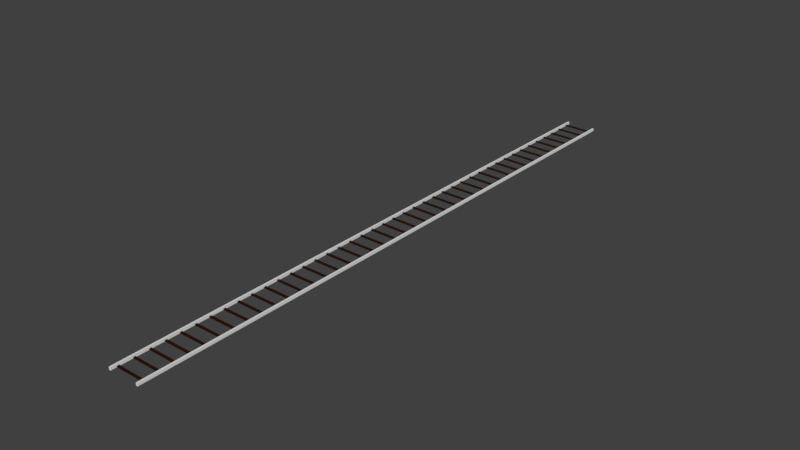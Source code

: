 # Source: jd.blend  (saved by Blender 2.77.0; exported with 4.5.12 LTS)
import bpy
from mathutils import Matrix  # noqa: F401  (used for matrix-valued properties, if any)

bpy.ops.wm.read_factory_settings(use_empty=True)
scene = bpy.context.scene
scene.name = 'Scene'

# ---- collections
col_collection_1 = bpy.data.collections.new('Collection 1'); scene.collection.children.link(col_collection_1)

# ---- materials (node trees are filled in below, after node groups)
mat_material = bpy.data.materials.new('Material')
mat_material.alpha_threshold = 0.0
mat_material.use_transparent_shadow = False
mat_material.diffuse_color = (0.02721, 0.008811, 0.004596, 1.0)
mat_material.roughness = 0.5
mat_material.specular_intensity = 0.3167
mat_material_002 = bpy.data.materials.new('Material.002')
mat_material_002.alpha_threshold = 0.0
mat_material_002.use_transparent_shadow = False
mat_material_002.roughness = 0.5
mat_material_002.specular_intensity = 0.4333

# ---- material node trees

# ---- world
world_world = bpy.data.worlds.new('World'); scene.world = world_world
world_world.color = (0.05088, 0.05088, 0.05088)
world_world.use_sun_shadow = False
world_world.sun_shadow_jitter_overblur = 0.0
world_world.cycles.sampling_method = 'MANUAL'

# ---- meshes
me_cube = bpy.data.meshes.new('Cube')
me_cube.from_pydata([(0.9559, -9.657, 0.003044), (0.9559, -9.657, 0.1811), (0.9559, 10.38, 0.003044), (0.9559, 10.38, 0.1811), (1.064, -9.657, 0.003044), (1.064, -9.657, 0.1811), (1.064, 10.38, 0.003044), (1.064, 10.38, 0.1811), (-1.047, -9.657, 0.003044), (-1.047, -9.657, 0.1811), (-1.047, 10.38, 0.003044), (-1.047, 10.38, 0.1811), (-0.9388, -9.657, 0.003044), (-0.9388, -9.657, 0.1811), (-0.9388, 10.38, 0.003044), (-0.9388, 10.38, 0.1811), (0.9547, -9.15, 0.0755), (0.9547, -9.15, 0.002152), (0.9547, -9.289, 0.0755), (0.9547, -9.289, 0.002152), (-0.9372, -9.15, 0.0755), (-0.9372, -9.15, 0.002152), (-0.9372, -9.289, 0.0755), (-0.9372, -9.289, 0.002152), (0.9547, -8.191, 0.0755), (0.9547, -8.191, 0.002152), (0.9547, -8.33, 0.0755), (0.9547, -8.33, 0.002152), (-0.9372, -8.191, 0.0755), (-0.9372, -8.191, 0.002152), (-0.9372, -8.33, 0.0755), (-0.9372, -8.33, 0.002152), (0.9547, -7.233, 0.0755), (0.9547, -7.233, 0.002152), (0.9547, -7.372, 0.0755), (0.9547, -7.372, 0.002152), (-0.9372, -7.233, 0.0755), (-0.9372, -7.233, 0.002152), (-0.9372, -7.372, 0.0755), (-0.9372, -7.372, 0.002152), (0.9547, -6.274, 0.0755), (0.9547, -6.274, 0.002152), (0.9547, -6.413, 0.0755), (0.9547, -6.413, 0.002152), (-0.9372, -6.274, 0.0755), (-0.9372, -6.274, 0.002152), (-0.9372, -6.413, 0.0755), (-0.9372, -6.413, 0.002152), (0.9547, -5.316, 0.0755), (0.9547, -5.316, 0.002152), (0.9547, -5.455, 0.0755), (0.9547, -5.455, 0.002152), (-0.9372, -5.316, 0.0755), (-0.9372, -5.316, 0.002152), (-0.9372, -5.455, 0.0755), (-0.9372, -5.455, 0.002152), (0.9547, -4.357, 0.0755), (0.9547, -4.357, 0.002152), (0.9547, -4.496, 0.0755), (0.9547, -4.496, 0.002152), (-0.9372, -4.357, 0.0755), (-0.9372, -4.357, 0.002152), (-0.9372, -4.496, 0.0755), (-0.9372, -4.496, 0.002152), (0.9547, -3.398, 0.0755), (0.9547, -3.398, 0.002152), (0.9547, -3.538, 0.0755), (0.9547, -3.538, 0.002152), (-0.9372, -3.398, 0.0755), (-0.9372, -3.398, 0.002152), (-0.9372, -3.538, 0.0755), (-0.9372, -3.538, 0.002152), (0.9547, -2.44, 0.0755), (0.9547, -2.44, 0.002152), (0.9547, -2.579, 0.0755), (0.9547, -2.579, 0.002152), (-0.9372, -2.44, 0.0755), (-0.9372, -2.44, 0.002152), (-0.9372, -2.579, 0.0755), (-0.9372, -2.579, 0.002152), (0.9547, -1.481, 0.0755), (0.9547, -1.481, 0.002152), (0.9547, -1.62, 0.0755), (0.9547, -1.62, 0.002152), (-0.9372, -1.481, 0.0755), (-0.9372, -1.481, 0.002152), (-0.9372, -1.62, 0.0755), (-0.9372, -1.62, 0.002152), (0.9547, -0.5228, 0.0755), (0.9547, -0.5228, 0.002152), (0.9547, -0.6619, 0.0755), (0.9547, -0.6619, 0.002152), (-0.9372, -0.5228, 0.0755), (-0.9372, -0.5228, 0.002152), (-0.9372, -0.6619, 0.0755), (-0.9372, -0.6619, 0.002152), (0.9547, 0.4357, 0.0755), (0.9547, 0.4357, 0.002152), (0.9547, 0.2966, 0.0755), (0.9547, 0.2966, 0.002152), (-0.9372, 0.4357, 0.0755), (-0.9372, 0.4357, 0.002152), (-0.9372, 0.2966, 0.0755), (-0.9372, 0.2966, 0.002152), (0.9547, 1.394, 0.0755), (0.9547, 1.394, 0.002152), (0.9547, 1.255, 0.0755), (0.9547, 1.255, 0.002152), (-0.9372, 1.394, 0.0755), (-0.9372, 1.394, 0.002152), (-0.9372, 1.255, 0.0755), (-0.9372, 1.255, 0.002152), (0.9547, 2.353, 0.0755), (0.9547, 2.353, 0.002152), (0.9547, 2.214, 0.0755), (0.9547, 2.214, 0.002152), (-0.9372, 2.353, 0.0755), (-0.9372, 2.353, 0.002152), (-0.9372, 2.214, 0.0755), (-0.9372, 2.214, 0.002152), (0.9547, 3.311, 0.0755), (0.9547, 3.311, 0.002152), (0.9547, 3.172, 0.0755), (0.9547, 3.172, 0.002152), (-0.9372, 3.311, 0.0755), (-0.9372, 3.311, 0.002152), (-0.9372, 3.172, 0.0755), (-0.9372, 3.172, 0.002152), (0.9547, 4.27, 0.0755), (0.9547, 4.27, 0.002152), (0.9547, 4.131, 0.0755), (0.9547, 4.131, 0.002152), (-0.9372, 4.27, 0.0755), (-0.9372, 4.27, 0.002152), (-0.9372, 4.131, 0.0755), (-0.9372, 4.131, 0.002152), (0.9547, 5.229, 0.0755), (0.9547, 5.229, 0.002152), (0.9547, 5.089, 0.0755), (0.9547, 5.089, 0.002152), (-0.9372, 5.229, 0.0755), (-0.9372, 5.229, 0.002152), (-0.9372, 5.089, 0.0755), (-0.9372, 5.089, 0.002152), (0.9547, 6.187, 0.0755), (0.9547, 6.187, 0.002152), (0.9547, 6.048, 0.0755), (0.9547, 6.048, 0.002152), (-0.9372, 6.187, 0.0755), (-0.9372, 6.187, 0.002152), (-0.9372, 6.048, 0.0755), (-0.9372, 6.048, 0.002152), (0.9547, 7.146, 0.0755), (0.9547, 7.146, 0.002152), (0.9547, 7.007, 0.0755), (0.9547, 7.007, 0.002152), (-0.9372, 7.146, 0.0755), (-0.9372, 7.146, 0.002152), (-0.9372, 7.007, 0.0755), (-0.9372, 7.007, 0.002152), (0.9547, 8.104, 0.0755), (0.9547, 8.104, 0.002152), (0.9547, 7.965, 0.0755), (0.9547, 7.965, 0.002152), (-0.9372, 8.104, 0.0755), (-0.9372, 8.104, 0.002152), (-0.9372, 7.965, 0.0755), (-0.9372, 7.965, 0.002152), (0.9547, 9.063, 0.0755), (0.9547, 9.063, 0.002152), (0.9547, 8.924, 0.0755), (0.9547, 8.924, 0.002152), (-0.9372, 9.063, 0.0755), (-0.9372, 9.063, 0.002152), (-0.9372, 8.924, 0.0755), (-0.9372, 8.924, 0.002152), (0.9547, 10.02, 0.0755), (0.9547, 10.02, 0.002152), (0.9547, 9.882, 0.0755), (0.9547, 9.882, 0.002152), (-0.9372, 10.02, 0.0755), (-0.9372, 10.02, 0.002152), (-0.9372, 9.882, 0.0755), (-0.9372, 9.882, 0.002152), (0.9547, 19.45, 0.002152), (0.9547, 19.45, 0.0755), (0.9547, 19.59, 0.002152), (0.9547, 19.59, 0.0755), (-0.9372, 18.49, 0.002152), (-0.9372, 18.49, 0.0755), (-0.9372, 18.63, 0.002152), (-0.9372, 18.63, 0.0755), (0.9547, 18.49, 0.002152), (0.9547, 18.49, 0.0755), (0.9547, 18.63, 0.002152), (0.9547, 18.63, 0.0755), (-0.9372, 17.53, 0.002152), (-0.9372, 17.53, 0.0755), (-0.9372, 17.67, 0.002152), (-0.9372, 17.67, 0.0755), (0.9547, 17.53, 0.002152), (0.9547, 17.53, 0.0755), (0.9547, 17.67, 0.002152), (0.9547, 17.67, 0.0755), (-0.9372, 16.58, 0.002152), (-0.9372, 16.58, 0.0755), (-0.9372, 16.72, 0.002152), (-0.9372, 16.72, 0.0755), (0.9547, 16.58, 0.002152), (0.9547, 16.58, 0.0755), (0.9547, 16.72, 0.002152), (0.9547, 16.72, 0.0755), (-0.9372, 15.62, 0.002152), (-0.9372, 15.62, 0.0755), (-0.9372, 15.76, 0.002152), (-0.9372, 15.76, 0.0755), (0.9547, 15.62, 0.002152), (0.9547, 15.62, 0.0755), (0.9547, 15.76, 0.002152), (0.9547, 15.76, 0.0755), (-0.9372, 14.66, 0.002152), (-0.9372, 14.66, 0.0755), (-0.9372, 14.8, 0.002152), (-0.9372, 14.8, 0.0755), (0.9547, 14.66, 0.002152), (0.9547, 14.66, 0.0755), (0.9547, 14.8, 0.002152), (0.9547, 14.8, 0.0755), (-0.9372, 13.7, 0.002152), (-0.9372, 13.7, 0.0755), (-0.9372, 13.84, 0.002152), (-0.9372, 13.84, 0.0755), (0.9547, 13.7, 0.002152), (0.9547, 13.7, 0.0755), (0.9547, 13.84, 0.002152), (0.9547, 13.84, 0.0755), (-0.9372, 12.74, 0.002152), (-0.9372, 12.74, 0.0755), (-0.9372, 12.88, 0.002152), (-0.9372, 12.88, 0.0755), (0.9547, 12.74, 0.002152), (0.9547, 12.74, 0.0755), (0.9547, 12.88, 0.002152), (0.9547, 12.88, 0.0755), (-0.9372, 11.78, 0.002152), (-0.9372, 11.78, 0.0755), (-0.9372, 11.92, 0.002152), (-0.9372, 11.92, 0.0755), (0.9547, 11.78, 0.002152), (0.9547, 11.78, 0.0755), (0.9547, 11.92, 0.002152), (0.9547, 11.92, 0.0755), (-0.9372, 10.82, 0.002152), (-0.9372, 10.82, 0.0755), (-0.9372, 10.96, 0.002152), (-0.9372, 10.96, 0.0755), (0.9547, 10.82, 0.002152), (0.9547, 10.82, 0.0755), (0.9547, 10.96, 0.002152), (0.9547, 10.96, 0.0755), (-0.9388, 30.49, 0.1811), (-0.9388, 30.49, 0.003044), (-0.9388, 10.46, 0.1811), (-0.9388, 10.46, 0.003044), (-1.047, 30.49, 0.1811), (-1.047, 30.49, 0.003044), (-1.047, 10.46, 0.1811), (-1.047, 10.46, 0.003044), (1.064, 30.49, 0.1811), (1.064, 30.49, 0.003044), (1.064, 10.46, 0.1811), (1.064, 10.46, 0.003044), (0.9559, 30.49, 0.1811), (0.9559, 30.49, 0.003044), (0.9559, 10.46, 0.1811), (0.9559, 10.46, 0.003044), (-0.9372, 19.59, 0.0755), (-0.9372, 19.59, 0.002152), (-0.9372, 19.45, 0.0755), (-0.9372, 19.45, 0.002152), (0.9547, 20.55, 0.0755), (0.9547, 20.55, 0.002152), (0.9547, 20.41, 0.0755), (0.9547, 20.41, 0.002152), (-0.9372, 20.55, 0.0755), (-0.9372, 20.55, 0.002152), (-0.9372, 20.41, 0.0755), (-0.9372, 20.41, 0.002152), (0.9547, 21.51, 0.0755), (0.9547, 21.51, 0.002152), (0.9547, 21.37, 0.0755), (0.9547, 21.37, 0.002152), (-0.9372, 21.51, 0.0755), (-0.9372, 21.51, 0.002152), (-0.9372, 21.37, 0.0755), (-0.9372, 21.37, 0.002152), (0.9547, 22.47, 0.0755), (0.9547, 22.47, 0.002152), (0.9547, 22.33, 0.0755), (0.9547, 22.33, 0.002152), (-0.9372, 22.47, 0.0755), (-0.9372, 22.47, 0.002152), (-0.9372, 22.33, 0.0755), (-0.9372, 22.33, 0.002152), (0.9547, 23.43, 0.0755), (0.9547, 23.43, 0.002152), (0.9547, 23.29, 0.0755), (0.9547, 23.29, 0.002152), (-0.9372, 23.43, 0.0755), (-0.9372, 23.43, 0.002152), (-0.9372, 23.29, 0.0755), (-0.9372, 23.29, 0.002152), (0.9547, 24.38, 0.0755), (0.9547, 24.38, 0.002152), (0.9547, 24.24, 0.0755), (0.9547, 24.24, 0.002152), (-0.9372, 24.38, 0.0755), (-0.9372, 24.38, 0.002152), (-0.9372, 24.24, 0.0755), (-0.9372, 24.24, 0.002152), (0.9547, 25.34, 0.0755), (0.9547, 25.34, 0.002152), (0.9547, 25.2, 0.0755), (0.9547, 25.2, 0.002152), (-0.9372, 25.34, 0.0755), (-0.9372, 25.34, 0.002152), (-0.9372, 25.2, 0.0755), (-0.9372, 25.2, 0.002152), (0.9547, 26.3, 0.0755), (0.9547, 26.3, 0.002152), (0.9547, 26.16, 0.0755), (0.9547, 26.16, 0.002152), (-0.9372, 26.3, 0.0755), (-0.9372, 26.3, 0.002152), (-0.9372, 26.16, 0.0755), (-0.9372, 26.16, 0.002152), (0.9547, 27.26, 0.0755), (0.9547, 27.26, 0.002152), (0.9547, 27.12, 0.0755), (0.9547, 27.12, 0.002152), (-0.9372, 27.26, 0.0755), (-0.9372, 27.26, 0.002152), (-0.9372, 27.12, 0.0755), (-0.9372, 27.12, 0.002152), (0.9547, 28.22, 0.0755), (0.9547, 28.22, 0.002152), (0.9547, 28.08, 0.0755), (0.9547, 28.08, 0.002152), (-0.9372, 28.22, 0.0755), (-0.9372, 28.22, 0.002152), (-0.9372, 28.08, 0.0755), (-0.9372, 28.08, 0.002152), (0.9547, 29.18, 0.0755), (0.9547, 29.18, 0.002152), (0.9547, 29.04, 0.0755), (0.9547, 29.04, 0.002152), (-0.9372, 29.18, 0.0755), (-0.9372, 29.18, 0.002152), (-0.9372, 29.04, 0.0755), (-0.9372, 29.04, 0.002152), (0.9547, 30.13, 0.0755), (0.9547, 30.13, 0.002152), (0.9547, 30.0, 0.0755), (0.9547, 30.0, 0.002152), (-0.9372, 30.13, 0.0755), (-0.9372, 30.13, 0.002152), (-0.9372, 30.0, 0.0755), (-0.9372, 30.0, 0.002152)], [], [(1, 3, 2, 0), (14, 263, 262, 15), (7, 5, 4, 6), (5, 1, 0, 4), (0, 2, 6, 4), (5, 7, 3, 1), (9, 11, 10, 8), (15, 13, 12, 14), (13, 9, 8, 12), (8, 10, 14, 12), (13, 15, 11, 9), (23, 21, 17, 19), (20, 16, 17, 21), (22, 20, 21, 23), (18, 16, 20, 22), (18, 22, 23, 19), (16, 18, 19, 17), (31, 29, 25, 27), (28, 24, 25, 29), (30, 28, 29, 31), (26, 24, 28, 30), (26, 30, 31, 27), (24, 26, 27, 25), (39, 37, 33, 35), (36, 32, 33, 37), (38, 36, 37, 39), (34, 32, 36, 38), (34, 38, 39, 35), (32, 34, 35, 33), (47, 45, 41, 43), (44, 40, 41, 45), (46, 44, 45, 47), (42, 40, 44, 46), (42, 46, 47, 43), (40, 42, 43, 41), (55, 53, 49, 51), (52, 48, 49, 53), (54, 52, 53, 55), (50, 48, 52, 54), (50, 54, 55, 51), (48, 50, 51, 49), (63, 61, 57, 59), (60, 56, 57, 61), (62, 60, 61, 63), (58, 56, 60, 62), (58, 62, 63, 59), (56, 58, 59, 57), (71, 69, 65, 67), (68, 64, 65, 69), (70, 68, 69, 71), (66, 64, 68, 70), (66, 70, 71, 67), (64, 66, 67, 65), (79, 77, 73, 75), (76, 72, 73, 77), (78, 76, 77, 79), (74, 72, 76, 78), (74, 78, 79, 75), (72, 74, 75, 73), (87, 85, 81, 83), (84, 80, 81, 85), (86, 84, 85, 87), (82, 80, 84, 86), (82, 86, 87, 83), (80, 82, 83, 81), (95, 93, 89, 91), (92, 88, 89, 93), (94, 92, 93, 95), (90, 88, 92, 94), (90, 94, 95, 91), (88, 90, 91, 89), (103, 101, 97, 99), (100, 96, 97, 101), (102, 100, 101, 103), (98, 96, 100, 102), (98, 102, 103, 99), (96, 98, 99, 97), (111, 109, 105, 107), (108, 104, 105, 109), (110, 108, 109, 111), (106, 104, 108, 110), (106, 110, 111, 107), (104, 106, 107, 105), (119, 117, 113, 115), (116, 112, 113, 117), (118, 116, 117, 119), (114, 112, 116, 118), (114, 118, 119, 115), (112, 114, 115, 113), (127, 125, 121, 123), (124, 120, 121, 125), (126, 124, 125, 127), (122, 120, 124, 126), (122, 126, 127, 123), (120, 122, 123, 121), (135, 133, 129, 131), (132, 128, 129, 133), (134, 132, 133, 135), (130, 128, 132, 134), (130, 134, 135, 131), (128, 130, 131, 129), (143, 141, 137, 139), (140, 136, 137, 141), (142, 140, 141, 143), (138, 136, 140, 142), (138, 142, 143, 139), (136, 138, 139, 137), (151, 149, 145, 147), (148, 144, 145, 149), (150, 148, 149, 151), (146, 144, 148, 150), (146, 150, 151, 147), (144, 146, 147, 145), (159, 157, 153, 155), (156, 152, 153, 157), (158, 156, 157, 159), (154, 152, 156, 158), (154, 158, 159, 155), (152, 154, 155, 153), (167, 165, 161, 163), (164, 160, 161, 165), (166, 164, 165, 167), (162, 160, 164, 166), (162, 166, 167, 163), (160, 162, 163, 161), (175, 173, 169, 171), (172, 168, 169, 173), (174, 172, 173, 175), (170, 168, 172, 174), (170, 174, 175, 171), (168, 170, 171, 169), (183, 181, 177, 179), (180, 176, 177, 181), (182, 180, 181, 183), (178, 176, 180, 182), (178, 182, 183, 179), (176, 178, 179, 177), (249, 245, 244, 248), (249, 251, 247, 245), (245, 247, 246, 244), (247, 251, 250, 246), (244, 246, 250, 248), (259, 257, 256, 258), (257, 253, 252, 256), (257, 259, 255, 253), (253, 255, 254, 252), (255, 259, 258, 254), (252, 254, 258, 256), (262, 260, 264, 266), (267, 265, 261, 263), (260, 262, 263, 261), (264, 260, 261, 265), (266, 264, 265, 267), (270, 268, 272, 274), (275, 273, 269, 271), (10, 267, 263, 14), (268, 270, 271, 269), (272, 268, 269, 273), (274, 272, 273, 275), (251, 249, 248, 250), (236, 238, 242, 240), (239, 243, 242, 238), (237, 239, 238, 236), (241, 243, 239, 237), (241, 237, 236, 240), (243, 241, 240, 242), (228, 230, 234, 232), (231, 235, 234, 230), (229, 231, 230, 228), (233, 235, 231, 229), (233, 229, 228, 232), (235, 233, 232, 234), (220, 222, 226, 224), (223, 227, 226, 222), (221, 223, 222, 220), (225, 227, 223, 221), (225, 221, 220, 224), (227, 225, 224, 226), (212, 214, 218, 216), (215, 219, 218, 214), (213, 215, 214, 212), (217, 219, 215, 213), (217, 213, 212, 216), (219, 217, 216, 218), (204, 206, 210, 208), (207, 211, 210, 206), (205, 207, 206, 204), (209, 211, 207, 205), (209, 205, 204, 208), (211, 209, 208, 210), (196, 198, 202, 200), (199, 203, 202, 198), (197, 199, 198, 196), (201, 203, 199, 197), (201, 197, 196, 200), (203, 201, 200, 202), (188, 190, 194, 192), (191, 195, 194, 190), (189, 191, 190, 188), (193, 195, 191, 189), (193, 189, 188, 192), (195, 193, 192, 194), (279, 277, 186, 184), (276, 187, 186, 277), (278, 276, 277, 279), (185, 187, 276, 278), (185, 278, 279, 184), (187, 185, 184, 186), (287, 285, 281, 283), (284, 280, 281, 285), (286, 284, 285, 287), (282, 280, 284, 286), (282, 286, 287, 283), (280, 282, 283, 281), (295, 293, 289, 291), (292, 288, 289, 293), (294, 292, 293, 295), (290, 288, 292, 294), (290, 294, 295, 291), (288, 290, 291, 289), (303, 301, 297, 299), (300, 296, 297, 301), (302, 300, 301, 303), (298, 296, 300, 302), (298, 302, 303, 299), (296, 298, 299, 297), (311, 309, 305, 307), (308, 304, 305, 309), (310, 308, 309, 311), (306, 304, 308, 310), (306, 310, 311, 307), (304, 306, 307, 305), (319, 317, 313, 315), (316, 312, 313, 317), (318, 316, 317, 319), (314, 312, 316, 318), (314, 318, 319, 315), (312, 314, 315, 313), (327, 325, 321, 323), (324, 320, 321, 325), (326, 324, 325, 327), (322, 320, 324, 326), (322, 326, 327, 323), (320, 322, 323, 321), (335, 333, 329, 331), (332, 328, 329, 333), (334, 332, 333, 335), (330, 328, 332, 334), (330, 334, 335, 331), (328, 330, 331, 329), (343, 341, 337, 339), (340, 336, 337, 341), (342, 340, 341, 343), (338, 336, 340, 342), (338, 342, 343, 339), (336, 338, 339, 337), (351, 349, 345, 347), (348, 344, 345, 349), (350, 348, 349, 351), (346, 344, 348, 350), (346, 350, 351, 347), (344, 346, 347, 345), (359, 357, 353, 355), (356, 352, 353, 357), (358, 356, 357, 359), (354, 352, 356, 358), (354, 358, 359, 355), (352, 354, 355, 353), (367, 365, 361, 363), (364, 360, 361, 365), (366, 364, 365, 367), (362, 360, 364, 366), (362, 366, 367, 363), (360, 362, 363, 361), (2, 275, 271, 6), (6, 271, 270, 7), (7, 270, 274, 3), (3, 274, 275, 2), (15, 262, 266, 11), (11, 266, 267, 10)])
me_cube.polygons.foreach_set('material_index', [1, 1, 1, 1, 1, 1, 1, 1, 1, 1, 1, 0, 0, 0, 0, 0, 0, 0, 0, 0, 0, 0, 0, 0, 0, 0, 0, 0, 0, 0, 0, 0, 0, 0, 0, 0, 0, 0, 0, 0, 0, 0, 0, 0, 0, 0, 0, 0, 0, 0, 0, 0, 0, 0, 0, 0, 0, 0, 0, 0, 0, 0, 0, 0, 0, 0, 0, 0, 0, 0, 0, 0, 0, 0, 0, 0, 0, 0, 0, 0, 0, 0, 0, 0, 0, 0, 0, 0, 0, 0, 0, 0, 0, 0, 0, 0, 0, 0, 0, 0, 0, 0, 0, 0, 0, 0, 0, 0, 0, 0, 0, 0, 0, 0, 0, 0, 0, 0, 0, 0, 0, 0, 0, 0, 0, 0, 0, 0, 0, 0, 0, 0, 0, 0, 0, 0, 0, 0, 0, 0, 0, 0, 0, 0, 0, 0, 0, 0, 1, 1, 1, 1, 1, 1, 1, 1, 1, 1, 1, 0, 0, 0, 0, 0, 0, 0, 0, 0, 0, 0, 0, 0, 0, 0, 0, 0, 0, 0, 0, 0, 0, 0, 0, 0, 0, 0, 0, 0, 0, 0, 0, 0, 0, 0, 0, 0, 0, 0, 0, 0, 0, 0, 0, 0, 0, 0, 0, 0, 0, 0, 0, 0, 0, 0, 0, 0, 0, 0, 0, 0, 0, 0, 0, 0, 0, 0, 0, 0, 0, 0, 0, 0, 0, 0, 0, 0, 0, 0, 0, 0, 0, 0, 0, 0, 0, 0, 0, 0, 0, 0, 0, 0, 0, 0, 0, 0, 0, 0, 0, 0, 0, 0, 0, 0, 0, 0, 0, 0, 0, 0, 0, 0, 0, 0, 1, 1, 1, 1, 1, 1])
me_cube.materials.append(mat_material)
me_cube.materials.append(mat_material_002)
me_cube.use_remesh_preserve_volume = False
me_cube.use_remesh_preserve_attributes = False
me_cube.use_mirror_vertex_groups = False
me_cube.update()

# ---- objects
ob_cube = bpy.data.objects.new('Cube', me_cube)

# ---- transforms, parenting, visibility, modifiers, constraints
ob_cube.location = (-2.268, -2.367, -0.006081)
ob_cube.scale = (0.25, 0.25, 0.25)
ob_cube.lineart.crease_threshold = 0.0

# ---- collection membership
col_collection_1.objects.link(ob_cube)

# ---- scene / render settings (as saved in the file)
scene.frame_start = 1; scene.frame_end = 250; scene.frame_set(1)
scene.render.engine = 'BLENDER_EEVEE_NEXT'
scene.render.resolution_percentage = 50
scene.render.dither_intensity = 0.0
scene.cycles.use_denoising = False
scene.cycles.samples = 128
scene.cycles.sampling_pattern = 'TABULATED_SOBOL'
scene.cycles.light_sampling_threshold = 0.0
scene.cycles.use_adaptive_sampling = False
scene.cycles.use_light_tree = False
scene.cycles.blur_glossy = 0.0
scene.cycles.sample_clamp_indirect = 0.0
scene.view_settings.view_transform = 'Standard'
bpy.context.view_layer.update()

# ---- added for rendering (the .blend has no active camera and no usable light): camera, sun
cam_auto = bpy.data.cameras.new('AutoCamera')
cam_auto.lens = 50.0
cam_auto.sensor_width = 36.0
cam_auto.clip_end = 1000.0
ob_auto_camera = bpy.data.objects.new('AutoCamera', cam_auto)
scene.collection.objects.link(ob_auto_camera)
ob_auto_camera.location = (7.03416, -10.9222, 7.45675)
ob_auto_camera.rotation_euler = (1.09748, -7.21219e-08, 0.694738)
scene.camera = ob_auto_camera
light_auto_sun = bpy.data.lights.new('AutoSun', 'SUN')
light_auto_sun.energy = 3.0
light_auto_sun.angle = 0.0523599
ob_auto_sun = bpy.data.objects.new('AutoSun', light_auto_sun)
scene.collection.objects.link(ob_auto_sun)
ob_auto_sun.rotation_euler = (0.872665, 0.174533, 0.523599)
bpy.context.view_layer.update()

